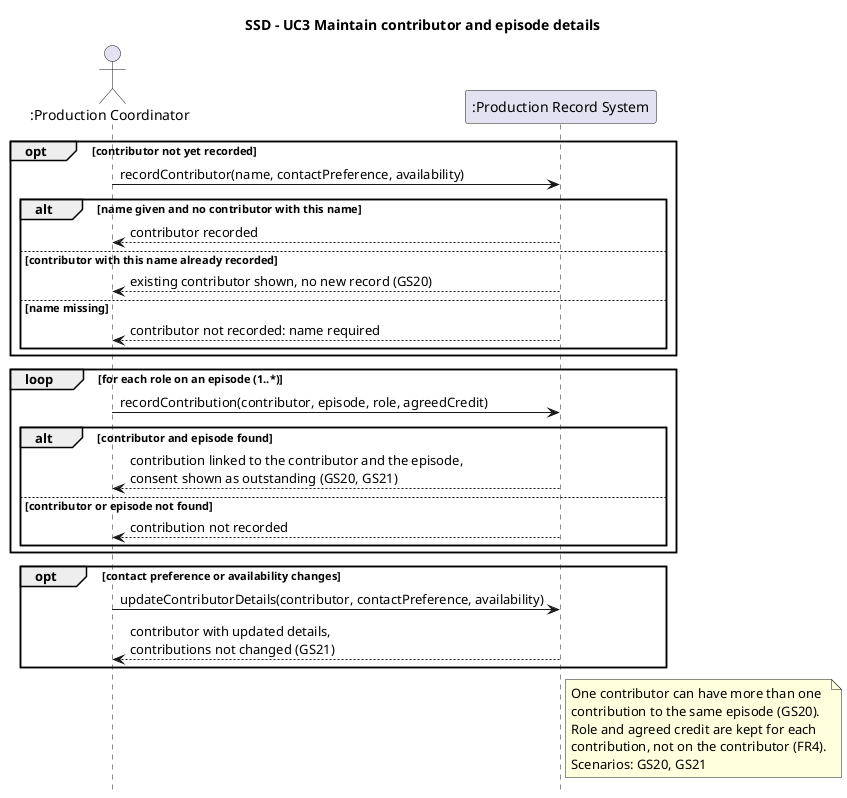

The diagram above was rendered by PlantUML. Its source (embedded in the PNG):
@startuml SSD_UC3_MaintainContributors
title SSD - UC3 Maintain contributor and episode details
hide footbox

actor ":Production Coordinator" as PC
participant ":Production Record System" as S

opt contributor not yet recorded
  PC -> S : recordContributor(name, contactPreference, availability)
  alt name given and no contributor with this name
    S --> PC : contributor recorded
  else contributor with this name already recorded
    S --> PC : existing contributor shown, no new record (GS20)
  else name missing
    S --> PC : contributor not recorded: name required
  end
end

loop for each role on an episode (1..*)
  PC -> S : recordContribution(contributor, episode, role, agreedCredit)
  alt contributor and episode found
    S --> PC : contribution linked to the contributor and the episode,\nconsent shown as outstanding (GS20, GS21)
  else contributor or episode not found
    S --> PC : contribution not recorded
  end
end

opt contact preference or availability changes
  PC -> S : updateContributorDetails(contributor, contactPreference, availability)
  S --> PC : contributor with updated details,\ncontributions not changed (GS21)
end

note right of S
  One contributor can have more than one
  contribution to the same episode (GS20).
  Role and agreed credit are kept for each
  contribution, not on the contributor (FR4).
  Scenarios: GS20, GS21
end note
@enduml